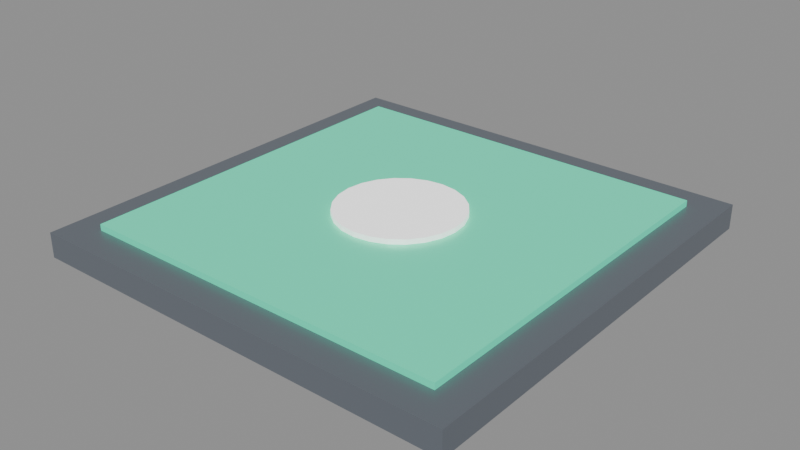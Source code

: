 # Source: landing_pad.blend  (saved by Blender 5.2.45; exported with 4.5.12 LTS)
import bpy
from mathutils import Matrix  # noqa: F401  (used for matrix-valued properties, if any)

bpy.ops.wm.read_factory_settings(use_empty=True)
scene = bpy.context.scene
scene.name = 'Scene'

# ---- collections
col_landing_pad = bpy.data.collections.new('Landing_Pad'); scene.collection.children.link(col_landing_pad)

# ---- materials (node trees are filled in below, after node groups)
mat_pad_base_dark = bpy.data.materials.new('Pad_Base_Dark')
mat_pad_surface_emerald = bpy.data.materials.new('Pad_Surface_Emerald')
mat_pad_bullseye_ring = bpy.data.materials.new('Pad_Bullseye_Ring')

# ---- material node trees
mat_pad_base_dark.use_nodes = True; mat_pad_base_dark.node_tree.nodes.clear()
_N = mat_pad_base_dark.node_tree.nodes; _L = mat_pad_base_dark.node_tree.links
n0 = _N.new('ShaderNodeBsdfPrincipled'); n0.name = 'Principled BSDF'; n0.location = (-200, 100)
n0.inputs[0].default_value = (0.15, 0.17, 0.2, 1.0)
n0.inputs[1].default_value = 0.2
n0.inputs[2].default_value = 0.4
n0.inputs[10].default_value = 0.005
n1 = _N.new('ShaderNodeOutputMaterial'); n1.name = 'Material Output'; n1.location = (200, 100)
_L.new(n0.outputs[0], n1.inputs[0])
n1.is_active_output = True
mat_pad_surface_emerald.use_nodes = True; mat_pad_surface_emerald.node_tree.nodes.clear()
_N = mat_pad_surface_emerald.node_tree.nodes; _L = mat_pad_surface_emerald.node_tree.links
n0 = _N.new('ShaderNodeBsdfPrincipled'); n0.name = 'Principled BSDF'; n0.location = (-200, 100)
n0.inputs[0].default_value = (0.06, 0.71, 0.38, 1.0)
n0.inputs[1].default_value = 0.2
n0.inputs[2].default_value = 0.4
n0.inputs[10].default_value = 0.005
n0.inputs[27].default_value = (0.02, 0.37, 0.27, 1.0)
n0.inputs[28].default_value = 1.0
n1 = _N.new('ShaderNodeOutputMaterial'); n1.name = 'Material Output'; n1.location = (200, 100)
_L.new(n0.outputs[0], n1.inputs[0])
n1.is_active_output = True
mat_pad_bullseye_ring.use_nodes = True; mat_pad_bullseye_ring.node_tree.nodes.clear()
_N = mat_pad_bullseye_ring.node_tree.nodes; _L = mat_pad_bullseye_ring.node_tree.links
n0 = _N.new('ShaderNodeBsdfPrincipled'); n0.name = 'Principled BSDF'; n0.location = (-200, 100)
n0.inputs[0].default_value = (0.95, 0.95, 0.95, 1.0)
n0.inputs[1].default_value = 0.2
n0.inputs[2].default_value = 0.4
n0.inputs[10].default_value = 0.005
n0.inputs[27].default_value = (0.8, 0.8, 0.8, 1.0)
n0.inputs[28].default_value = 1.0
n1 = _N.new('ShaderNodeOutputMaterial'); n1.name = 'Material Output'; n1.location = (200, 100)
_L.new(n0.outputs[0], n1.inputs[0])
n1.is_active_output = True

# ---- meshes
me_pad_base_mesh = bpy.data.meshes.new('pad_base_mesh')
me_pad_base_mesh.from_pydata([(-0.175, -0.175, -0.01), (0.175, -0.175, -0.01), (0.175, 0.175, -0.01), (-0.175, 0.175, -0.01), (-0.175, -0.175, 0.01), (0.175, -0.175, 0.01), (0.175, 0.175, 0.01), (-0.175, 0.175, 0.01)], [], [(0, 1, 2, 3), (4, 7, 6, 5), (0, 4, 5, 1), (1, 5, 6, 2), (2, 6, 7, 3), (3, 7, 4, 0)])
me_pad_base_mesh.materials.append(mat_pad_base_dark)
me_pad_base_mesh.update()
me_pad_touchdown_surface_mesh = bpy.data.meshes.new('pad_touchdown_surface_mesh')
me_pad_touchdown_surface_mesh.from_pydata([(-0.15, -0.15, -0.0025), (0.15, -0.15, -0.0025), (0.15, 0.15, -0.0025), (-0.15, 0.15, -0.0025), (-0.15, -0.15, 0.0025), (0.15, -0.15, 0.0025), (0.15, 0.15, 0.0025), (-0.15, 0.15, 0.0025)], [], [(0, 1, 2, 3), (4, 7, 6, 5), (0, 4, 5, 1), (1, 5, 6, 2), (2, 6, 7, 3), (3, 7, 4, 0)])
me_pad_touchdown_surface_mesh.materials.append(mat_pad_surface_emerald)
me_pad_touchdown_surface_mesh.update()
me_pad_bullseye_ring_mesh = bpy.data.meshes.new('pad_bullseye_ring_mesh')
me_pad_bullseye_ring_mesh.from_pydata([(0.05, 0.0, -0.004), (0.0483, 0.01294, -0.004), (0.0433, 0.025, -0.004), (0.03536, 0.03536, -0.004), (0.025, 0.0433, -0.004), (0.01294, 0.0483, -0.004), (3.062e-18, 0.05, -0.004), (-0.01294, 0.0483, -0.004), (-0.025, 0.0433, -0.004), (-0.03536, 0.03536, -0.004), (-0.0433, 0.025, -0.004), (-0.0483, 0.01294, -0.004), (-0.05, 6.123e-18, -0.004), (-0.0483, -0.01294, -0.004), (-0.0433, -0.025, -0.004), (-0.03536, -0.03536, -0.004), (-0.025, -0.0433, -0.004), (-0.01294, -0.0483, -0.004), (-9.185e-18, -0.05, -0.004), (0.01294, -0.0483, -0.004), (0.025, -0.0433, -0.004), (0.03536, -0.03536, -0.004), (0.0433, -0.025, -0.004), (0.0483, -0.01294, -0.004), (0.05, 0.0, 0.004), (0.0483, 0.01294, 0.004), (0.0433, 0.025, 0.004), (0.03536, 0.03536, 0.004), (0.025, 0.0433, 0.004), (0.01294, 0.0483, 0.004), (3.062e-18, 0.05, 0.004), (-0.01294, 0.0483, 0.004), (-0.025, 0.0433, 0.004), (-0.03536, 0.03536, 0.004), (-0.0433, 0.025, 0.004), (-0.0483, 0.01294, 0.004), (-0.05, 6.123e-18, 0.004), (-0.0483, -0.01294, 0.004), (-0.0433, -0.025, 0.004), (-0.03536, -0.03536, 0.004), (-0.025, -0.0433, 0.004), (-0.01294, -0.0483, 0.004), (-9.185e-18, -0.05, 0.004), (0.01294, -0.0483, 0.004), (0.025, -0.0433, 0.004), (0.03536, -0.03536, 0.004), (0.0433, -0.025, 0.004), (0.0483, -0.01294, 0.004), (0.0, 0.0, -0.004), (0.0, 0.0, 0.004)], [], [(0, 1, 25, 24), (48, 1, 0), (49, 24, 25), (1, 2, 26, 25), (48, 2, 1), (49, 25, 26), (2, 3, 27, 26), (48, 3, 2), (49, 26, 27), (3, 4, 28, 27), (48, 4, 3), (49, 27, 28), (4, 5, 29, 28), (48, 5, 4), (49, 28, 29), (5, 6, 30, 29), (48, 6, 5), (49, 29, 30), (6, 7, 31, 30), (48, 7, 6), (49, 30, 31), (7, 8, 32, 31), (48, 8, 7), (49, 31, 32), (8, 9, 33, 32), (48, 9, 8), (49, 32, 33), (9, 10, 34, 33), (48, 10, 9), (49, 33, 34), (10, 11, 35, 34), (48, 11, 10), (49, 34, 35), (11, 12, 36, 35), (48, 12, 11), (49, 35, 36), (12, 13, 37, 36), (48, 13, 12), (49, 36, 37), (13, 14, 38, 37), (48, 14, 13), (49, 37, 38), (14, 15, 39, 38), (48, 15, 14), (49, 38, 39), (15, 16, 40, 39), (48, 16, 15), (49, 39, 40), (16, 17, 41, 40), (48, 17, 16), (49, 40, 41), (17, 18, 42, 41), (48, 18, 17), (49, 41, 42), (18, 19, 43, 42), (48, 19, 18), (49, 42, 43), (19, 20, 44, 43), (48, 20, 19), (49, 43, 44), (20, 21, 45, 44), (48, 21, 20), (49, 44, 45), (21, 22, 46, 45), (48, 22, 21), (49, 45, 46), (22, 23, 47, 46), (48, 23, 22), (49, 46, 47), (23, 0, 24, 47), (48, 0, 23), (49, 47, 24)])
me_pad_bullseye_ring_mesh.materials.append(mat_pad_bullseye_ring)
me_pad_bullseye_ring_mesh.update()

# ---- objects
ob_pad_base = bpy.data.objects.new('pad_base', me_pad_base_mesh)
ob_pad_touchdown_surface = bpy.data.objects.new('pad_touchdown_surface', me_pad_touchdown_surface_mesh)
ob_pad_bullseye_ring = bpy.data.objects.new('pad_bullseye_ring', me_pad_bullseye_ring_mesh)

# ---- transforms, parenting, visibility, modifiers, constraints
ob_pad_base.location = (0.0, 0.0, 0.01)
ob_pad_touchdown_surface.location = (0.0, 0.0, 0.0225)
ob_pad_bullseye_ring.location = (0.0, 0.0, 0.025)

# ---- collection membership
col_landing_pad.objects.link(ob_pad_base)
col_landing_pad.objects.link(ob_pad_touchdown_surface)
col_landing_pad.objects.link(ob_pad_bullseye_ring)

# ---- scene / render settings (as saved in the file)
scene.frame_start = 1; scene.frame_end = 250; scene.frame_set(1)
scene.render.engine = 'BLENDER_EEVEE_NEXT'
scene.render.bake_bias = 0.0
scene.render.bake_samples = 0
scene.render.compositor_device = 'GPU'
scene.eevee.use_volume_custom_range = False
scene.eevee.fast_gi_thickness_near = 0.1
scene.eevee.fast_gi_thickness_far = 0.0
scene.eevee.ray_tracing_options.screen_trace_thickness = 0.1
bpy.context.view_layer.update()

# ---- added for rendering (the .blend has no active camera and no usable light): camera, sun + grey world if the file has none
cam_auto = bpy.data.cameras.new('AutoCamera')
cam_auto.lens = 50.0
cam_auto.sensor_width = 36.0
cam_auto.clip_end = 1000.0
ob_auto_camera = bpy.data.objects.new('AutoCamera', cam_auto)
scene.collection.objects.link(ob_auto_camera)
ob_auto_camera.location = (0.458748, -0.550498, 0.381499)
ob_auto_camera.rotation_euler = (1.09748, -7.21219e-08, 0.694738)
scene.camera = ob_auto_camera
light_auto_sun = bpy.data.lights.new('AutoSun', 'SUN')
light_auto_sun.energy = 3.0
light_auto_sun.angle = 0.0523599
ob_auto_sun = bpy.data.objects.new('AutoSun', light_auto_sun)
scene.collection.objects.link(ob_auto_sun)
ob_auto_sun.rotation_euler = (0.872665, 0.174533, 0.523599)
if scene.world is None:
    world_auto = bpy.data.worlds.new('AutoWorld')
    world_auto.color = (0.3, 0.3, 0.3)
    scene.world = world_auto
bpy.context.view_layer.update()
